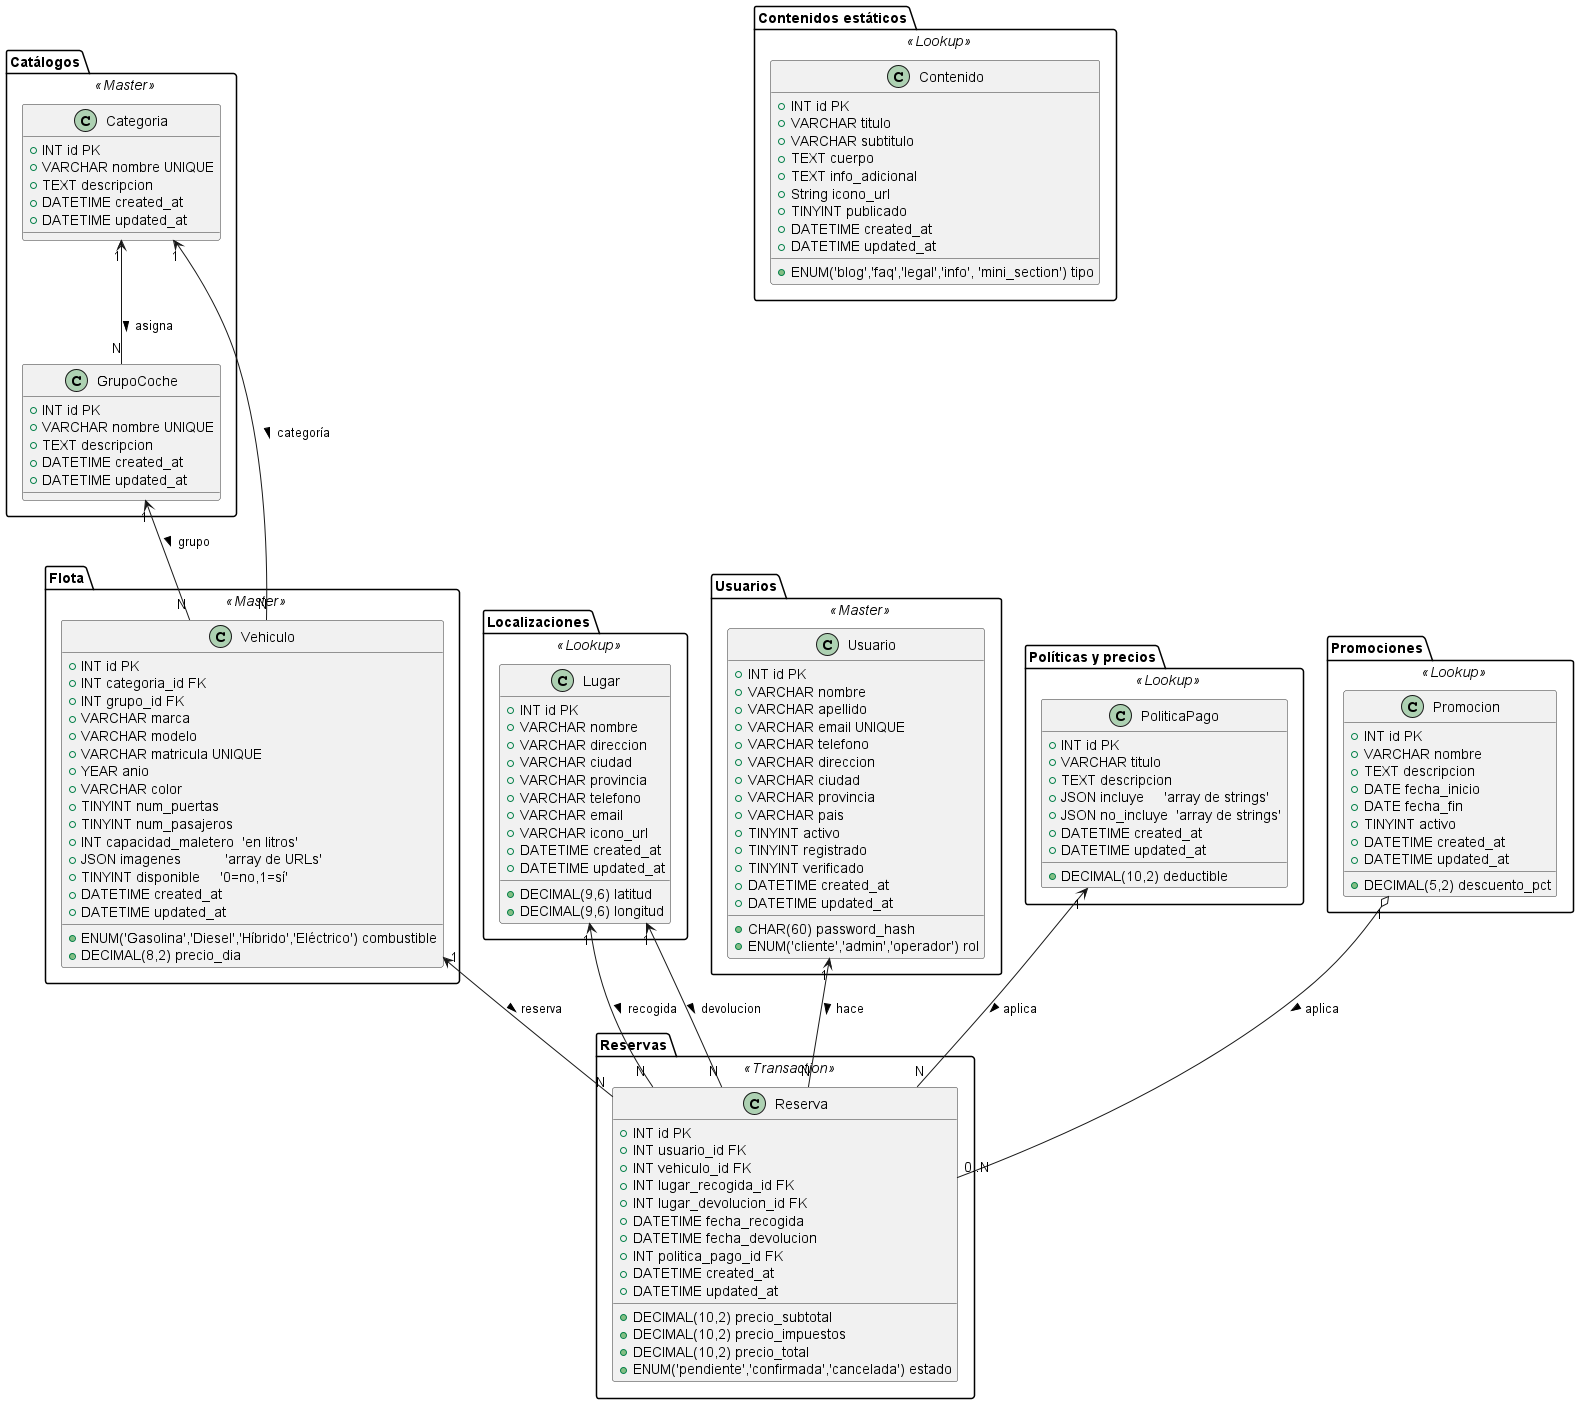

The diagram above was rendered by PlantUML. Its source (embedded in the PNG):
@startuml esquemadbMOBILITY4YOU
' ================================
' Diagrama de clases / tablas MySQL
' ================================

' Opciones de PlantUML para bases de datos
skinparam class {
  BackgroundColor<<Master>> #DDFFDD
  BackgroundColor<<Lookup>> #FFEECC
  BackgroundColor<<Transaction>> #FFDDDD
  BorderColor #333
}

' ----------------
package "Catálogos" <<Master>> {
  ' Tabla de categorías de Vehiculos (Coches | Furgonetas | Otros vehiculos más adelante)'
  class Categoria {
    + INT id PK
    + VARCHAR nombre UNIQUE
    + TEXT descripcion
    + DATETIME created_at
    + DATETIME updated_at
  }

  ' Tabla de grupos de coches (Ej: SUV, Monovolumen, Compacto, etc --> En principio se aplicará a sólo coches, y se usarán segmentos [Segmento A, Segmento B, ...])'
  class GrupoCoche {
    + INT id PK
    + VARCHAR nombre UNIQUE
    + TEXT descripcion 
    + DATETIME created_at
    + DATETIME updated_at
  }

  Categoria "1" <-- "N" GrupoCoche : asigna >
}

package "Flota" <<Master>> {
  class Vehiculo {
    + INT id PK
    + INT categoria_id FK
    + INT grupo_id FK
    + ENUM('Gasolina','Diesel','Híbrido','Eléctrico') combustible
    + VARCHAR marca
    + VARCHAR modelo
    + VARCHAR matricula UNIQUE
    + YEAR anio
    + VARCHAR color
    + TINYINT num_puertas
    + TINYINT num_pasajeros
    + INT capacidad_maletero  'en litros'
    + DECIMAL(8,2) precio_dia
    + JSON imagenes           'array de URLs'
    + TINYINT disponible     '0=no,1=sí'
    + DATETIME created_at
    + DATETIME updated_at
  }
  Categoria "1" <-- "N" Vehiculo      : categoría >
  GrupoCoche "1" <-- "N" Vehiculo     : grupo >
}

package "Localizaciones" <<Lookup>> {
  class Lugar {
    + INT id PK
    + VARCHAR nombre
    + VARCHAR direccion
    + VARCHAR ciudad
    + VARCHAR provincia
    + DECIMAL(9,6) latitud
    + DECIMAL(9,6) longitud
    + VARCHAR telefono
    + VARCHAR email
    + VARCHAR icono_url
    + DATETIME created_at
    + DATETIME updated_at
  }
}

package "Usuarios" <<Master>> {
  class Usuario {
    + INT id PK
    + VARCHAR nombre
    + VARCHAR apellido
    + VARCHAR email UNIQUE
    + CHAR(60) password_hash
    + VARCHAR telefono
    + VARCHAR direccion
    + VARCHAR ciudad
    + VARCHAR provincia
    + VARCHAR pais
    + ENUM('cliente','admin','operador') rol
    + TINYINT activo
    + TINYINT registrado
    + TINYINT verificado
    + DATETIME created_at
    + DATETIME updated_at
  }
}

package "Políticas y precios" <<Lookup>> {
  class PoliticaPago {
    + INT id PK
    + VARCHAR titulo
    + DECIMAL(10,2) deductible
    + TEXT descripcion
    + JSON incluye     'array de strings'
    + JSON no_incluye  'array de strings'
    + DATETIME created_at
    + DATETIME updated_at
  }
}

package "Reservas" <<Transaction>> {
  class Reserva {
    + INT id PK
    + INT usuario_id FK
    + INT vehiculo_id FK
    + INT lugar_recogida_id FK
    + INT lugar_devolucion_id FK
    + DATETIME fecha_recogida
    + DATETIME fecha_devolucion
    + INT politica_pago_id FK
    + DECIMAL(10,2) precio_subtotal
    + DECIMAL(10,2) precio_impuestos
    + DECIMAL(10,2) precio_total
    + ENUM('pendiente','confirmada','cancelada') estado
    + DATETIME created_at
    + DATETIME updated_at
  }

  Usuario "1" <-- "N" Reserva          : hace >
  Vehiculo   "1" <-- "N" Reserva          : reserva >
  Lugar   "1" <-- "N" Reserva : recogida >
  Lugar   "1" <-- "N" Reserva : devolucion >
  PoliticaPago "1" <-- "N" Reserva    : aplica >
}

' Inicialmente no se aplicarán promociones a las reservas, pero se implemtará más adelante'
package "Promociones" <<Lookup>> {
  class Promocion {
    + INT id PK
    + VARCHAR nombre
    + TEXT descripcion
    + DECIMAL(5,2) descuento_pct
    + DATE fecha_inicio
    + DATE fecha_fin
    + TINYINT activo
    + DATETIME created_at
    + DATETIME updated_at
  }
  ' Reserva puede tener promoción (opcional)
  Promocion "1" o-- "0..N" Reserva : aplica >
}

package "Contenidos estáticos" <<Lookup>> {
  class Contenido {
    + INT id PK
    + ENUM('blog','faq','legal','info', 'mini_section') tipo
    + VARCHAR titulo
    + VARCHAR subtitulo
    + TEXT cuerpo
    + TEXT info_adicional
    + String icono_url
    + TINYINT publicado
    + DATETIME created_at
    + DATETIME updated_at
  }
}

@enduml